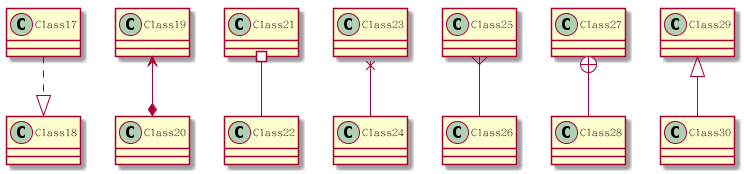

The diagram above was rendered by PlantUML. Its source (embedded in the PNG):
@startuml

Class17 ..|> Class18
Class19 <--* Class20
Class21 #-- Class22
Class23 x-- Class24
Class25 }-- Class26
Class27 +-- Class28
Class29 ^-- Class30

@enduml